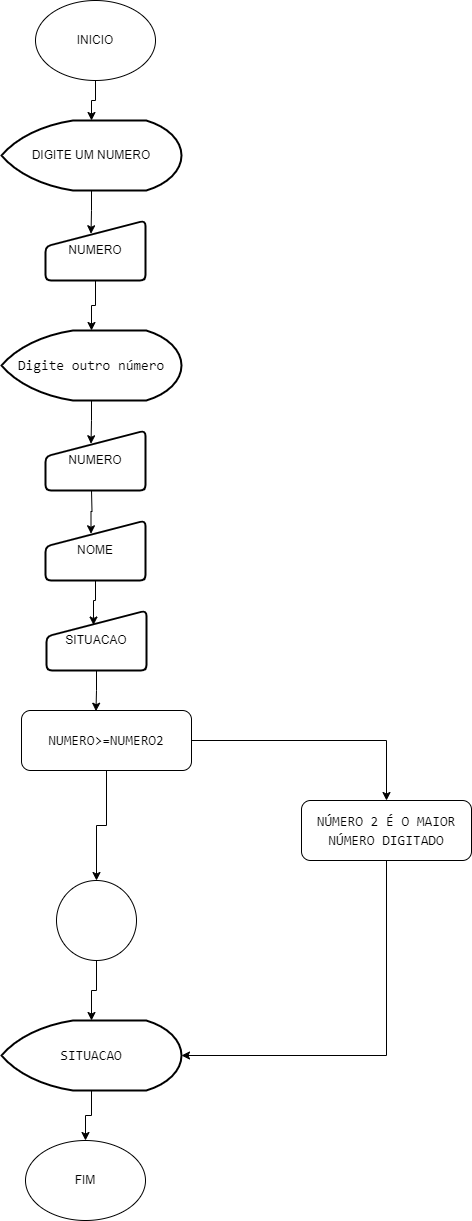

The diagram above was exported from draw.io. Its source (the exported page's mxGraphModel, read from the mxfile embedded in the PNG):
<mxGraphModel dx="1393" dy="763" grid="1" gridSize="10" guides="1" tooltips="1" connect="1" arrows="1" fold="1" page="1" pageScale="1" pageWidth="827" pageHeight="1169" math="0" shadow="0">
  <root>
    <mxCell id="0" />
    <mxCell id="1" parent="0" />
    <mxCell id="lOQEttTMBbTSifQIEc2q-1" value="INICIO" style="ellipse;whiteSpace=wrap;html=1;" vertex="1" parent="1">
      <mxGeometry x="354" width="120" height="80" as="geometry" />
    </mxCell>
    <mxCell id="lOQEttTMBbTSifQIEc2q-2" value="FIM" style="ellipse;whiteSpace=wrap;html=1;" vertex="1" parent="1">
      <mxGeometry x="344" y="1140" width="120" height="80" as="geometry" />
    </mxCell>
    <mxCell id="lOQEttTMBbTSifQIEc2q-3" value="&lt;span style=&quot;background-color: rgb(255, 255, 255);&quot;&gt;DIGITE UM NUMERO&lt;br&gt;&lt;/span&gt;" style="strokeWidth=2;html=1;shape=mxgraph.flowchart.display;whiteSpace=wrap;" vertex="1" parent="1">
      <mxGeometry x="320" y="120" width="180" height="70" as="geometry" />
    </mxCell>
    <mxCell id="lOQEttTMBbTSifQIEc2q-7" value="NUMERO" style="html=1;strokeWidth=2;shape=manualInput;whiteSpace=wrap;rounded=1;size=26;arcSize=11;" vertex="1" parent="1">
      <mxGeometry x="364" y="220" width="100" height="60" as="geometry" />
    </mxCell>
    <mxCell id="lOQEttTMBbTSifQIEc2q-24" style="edgeStyle=orthogonalEdgeStyle;rounded=0;orthogonalLoop=1;jettySize=auto;html=1;entryX=0.455;entryY=0.221;entryDx=0;entryDy=0;entryPerimeter=0;" edge="1" parent="1" source="lOQEttTMBbTSifQIEc2q-3" target="lOQEttTMBbTSifQIEc2q-7">
      <mxGeometry relative="1" as="geometry" />
    </mxCell>
    <mxCell id="lOQEttTMBbTSifQIEc2q-25" style="edgeStyle=orthogonalEdgeStyle;rounded=0;orthogonalLoop=1;jettySize=auto;html=1;entryX=0.5;entryY=0;entryDx=0;entryDy=0;entryPerimeter=0;" edge="1" parent="1" source="lOQEttTMBbTSifQIEc2q-1" target="lOQEttTMBbTSifQIEc2q-3">
      <mxGeometry relative="1" as="geometry" />
    </mxCell>
    <mxCell id="lOQEttTMBbTSifQIEc2q-26" value="&lt;div style=&quot;font-family: Consolas, &amp;quot;Courier New&amp;quot;, monospace; font-size: 14px; line-height: 19px;&quot;&gt;&lt;div style=&quot;line-height: 19px;&quot;&gt;&lt;span style=&quot;background-color: rgb(255, 255, 255);&quot;&gt;Digite outro número&lt;/span&gt;&lt;/div&gt;&lt;/div&gt;" style="strokeWidth=2;html=1;shape=mxgraph.flowchart.display;whiteSpace=wrap;" vertex="1" parent="1">
      <mxGeometry x="320" y="330" width="180" height="70" as="geometry" />
    </mxCell>
    <mxCell id="lOQEttTMBbTSifQIEc2q-27" value="NUMERO" style="html=1;strokeWidth=2;shape=manualInput;whiteSpace=wrap;rounded=1;size=26;arcSize=11;" vertex="1" parent="1">
      <mxGeometry x="364" y="430" width="100" height="60" as="geometry" />
    </mxCell>
    <mxCell id="lOQEttTMBbTSifQIEc2q-28" style="edgeStyle=orthogonalEdgeStyle;rounded=0;orthogonalLoop=1;jettySize=auto;html=1;entryX=0.455;entryY=0.221;entryDx=0;entryDy=0;entryPerimeter=0;" edge="1" parent="1" source="lOQEttTMBbTSifQIEc2q-26" target="lOQEttTMBbTSifQIEc2q-27">
      <mxGeometry relative="1" as="geometry" />
    </mxCell>
    <mxCell id="lOQEttTMBbTSifQIEc2q-44" style="edgeStyle=orthogonalEdgeStyle;rounded=0;orthogonalLoop=1;jettySize=auto;html=1;entryX=0.5;entryY=0;entryDx=0;entryDy=0;entryPerimeter=0;" edge="1" parent="1" source="lOQEttTMBbTSifQIEc2q-7" target="lOQEttTMBbTSifQIEc2q-26">
      <mxGeometry relative="1" as="geometry" />
    </mxCell>
    <mxCell id="lOQEttTMBbTSifQIEc2q-55" value="NOME" style="html=1;strokeWidth=2;shape=manualInput;whiteSpace=wrap;rounded=1;size=26;arcSize=11;" vertex="1" parent="1">
      <mxGeometry x="364" y="520" width="100" height="60" as="geometry" />
    </mxCell>
    <mxCell id="lOQEttTMBbTSifQIEc2q-56" style="edgeStyle=orthogonalEdgeStyle;rounded=0;orthogonalLoop=1;jettySize=auto;html=1;entryX=0.455;entryY=0.221;entryDx=0;entryDy=0;entryPerimeter=0;" edge="1" parent="1" target="lOQEttTMBbTSifQIEc2q-55">
      <mxGeometry relative="1" as="geometry">
        <mxPoint x="410" y="490" as="sourcePoint" />
      </mxGeometry>
    </mxCell>
    <mxCell id="lOQEttTMBbTSifQIEc2q-58" value="SITUACAO" style="html=1;strokeWidth=2;shape=manualInput;whiteSpace=wrap;rounded=1;size=26;arcSize=11;" vertex="1" parent="1">
      <mxGeometry x="365" y="610" width="100" height="60" as="geometry" />
    </mxCell>
    <mxCell id="lOQEttTMBbTSifQIEc2q-79" style="edgeStyle=orthogonalEdgeStyle;rounded=0;orthogonalLoop=1;jettySize=auto;html=1;entryX=0.5;entryY=0;entryDx=0;entryDy=0;" edge="1" parent="1" source="lOQEttTMBbTSifQIEc2q-63" target="lOQEttTMBbTSifQIEc2q-64">
      <mxGeometry relative="1" as="geometry" />
    </mxCell>
    <mxCell id="lOQEttTMBbTSifQIEc2q-82" style="edgeStyle=orthogonalEdgeStyle;rounded=0;orthogonalLoop=1;jettySize=auto;html=1;entryX=0.5;entryY=0;entryDx=0;entryDy=0;" edge="1" parent="1" source="lOQEttTMBbTSifQIEc2q-63" target="lOQEttTMBbTSifQIEc2q-77">
      <mxGeometry relative="1" as="geometry" />
    </mxCell>
    <mxCell id="lOQEttTMBbTSifQIEc2q-63" value="&lt;div style=&quot;font-family: Consolas, &amp;quot;Courier New&amp;quot;, monospace; font-size: 14px; line-height: 19px;&quot;&gt;&lt;div style=&quot;line-height: 19px;&quot;&gt;&lt;span style=&quot;background-color: rgb(255, 255, 255);&quot;&gt;NUMERO&amp;gt;=NUMERO2&lt;/span&gt;&lt;/div&gt;&lt;/div&gt;" style="rounded=1;whiteSpace=wrap;html=1;" vertex="1" parent="1">
      <mxGeometry x="340" y="710" width="170" height="60" as="geometry" />
    </mxCell>
    <mxCell id="lOQEttTMBbTSifQIEc2q-64" value="&lt;div style=&quot;font-family: Consolas, &amp;quot;Courier New&amp;quot;, monospace; font-size: 14px; line-height: 19px;&quot;&gt;&lt;div style=&quot;line-height: 19px;&quot;&gt;&lt;span style=&quot;background-color: rgb(255, 255, 255);&quot;&gt;NÚMERO 2 É O MAIOR NÚMERO DIGITADO&lt;/span&gt;&lt;/div&gt;&lt;/div&gt;" style="rounded=1;whiteSpace=wrap;html=1;" vertex="1" parent="1">
      <mxGeometry x="620" y="800" width="170" height="60" as="geometry" />
    </mxCell>
    <mxCell id="lOQEttTMBbTSifQIEc2q-77" value="" style="ellipse;whiteSpace=wrap;html=1;aspect=fixed;" vertex="1" parent="1">
      <mxGeometry x="375" y="880" width="80" height="80" as="geometry" />
    </mxCell>
    <mxCell id="lOQEttTMBbTSifQIEc2q-86" style="edgeStyle=orthogonalEdgeStyle;rounded=0;orthogonalLoop=1;jettySize=auto;html=1;exitX=0.5;exitY=1;exitDx=0;exitDy=0;exitPerimeter=0;" edge="1" parent="1" source="lOQEttTMBbTSifQIEc2q-78" target="lOQEttTMBbTSifQIEc2q-2">
      <mxGeometry relative="1" as="geometry" />
    </mxCell>
    <mxCell id="lOQEttTMBbTSifQIEc2q-78" value="&lt;div style=&quot;font-family: Consolas, &amp;quot;Courier New&amp;quot;, monospace; font-size: 14px; line-height: 19px;&quot;&gt;&lt;div style=&quot;line-height: 19px;&quot;&gt;&lt;span style=&quot;background-color: rgb(255, 255, 255);&quot;&gt;SITUACAO&lt;/span&gt;&lt;/div&gt;&lt;/div&gt;" style="strokeWidth=2;html=1;shape=mxgraph.flowchart.display;whiteSpace=wrap;" vertex="1" parent="1">
      <mxGeometry x="320" y="1020" width="180" height="70" as="geometry" />
    </mxCell>
    <mxCell id="lOQEttTMBbTSifQIEc2q-80" style="edgeStyle=orthogonalEdgeStyle;rounded=0;orthogonalLoop=1;jettySize=auto;html=1;exitX=0.5;exitY=1;exitDx=0;exitDy=0;entryX=1;entryY=0.5;entryDx=0;entryDy=0;entryPerimeter=0;" edge="1" parent="1" source="lOQEttTMBbTSifQIEc2q-64" target="lOQEttTMBbTSifQIEc2q-78">
      <mxGeometry relative="1" as="geometry" />
    </mxCell>
    <mxCell id="lOQEttTMBbTSifQIEc2q-83" style="edgeStyle=orthogonalEdgeStyle;rounded=0;orthogonalLoop=1;jettySize=auto;html=1;exitX=0.5;exitY=1;exitDx=0;exitDy=0;entryX=0.438;entryY=0.012;entryDx=0;entryDy=0;entryPerimeter=0;" edge="1" parent="1" source="lOQEttTMBbTSifQIEc2q-58" target="lOQEttTMBbTSifQIEc2q-63">
      <mxGeometry relative="1" as="geometry" />
    </mxCell>
    <mxCell id="lOQEttTMBbTSifQIEc2q-84" style="edgeStyle=orthogonalEdgeStyle;rounded=0;orthogonalLoop=1;jettySize=auto;html=1;exitX=0.5;exitY=1;exitDx=0;exitDy=0;entryX=0.5;entryY=0;entryDx=0;entryDy=0;entryPerimeter=0;" edge="1" parent="1" source="lOQEttTMBbTSifQIEc2q-77" target="lOQEttTMBbTSifQIEc2q-78">
      <mxGeometry relative="1" as="geometry" />
    </mxCell>
    <mxCell id="lOQEttTMBbTSifQIEc2q-85" style="edgeStyle=orthogonalEdgeStyle;rounded=0;orthogonalLoop=1;jettySize=auto;html=1;exitX=0.5;exitY=1;exitDx=0;exitDy=0;entryX=0.47;entryY=0.242;entryDx=0;entryDy=0;entryPerimeter=0;" edge="1" parent="1" source="lOQEttTMBbTSifQIEc2q-55" target="lOQEttTMBbTSifQIEc2q-58">
      <mxGeometry relative="1" as="geometry" />
    </mxCell>
  </root>
</mxGraphModel>